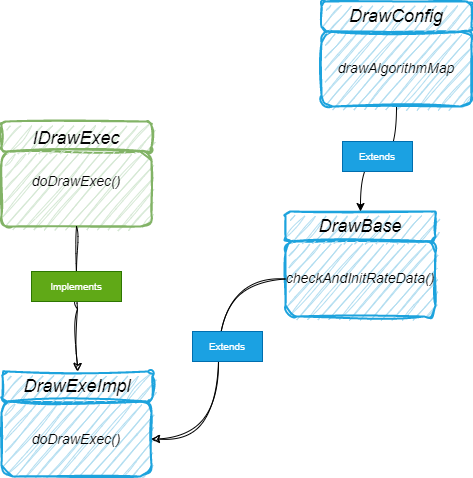

The diagram above was exported from draw.io. Its source (the exported page's mxGraphModel, read from the mxfile embedded in the PNG):
<mxGraphModel dx="1195" dy="630" grid="1" gridSize="10" guides="1" tooltips="1" connect="1" arrows="1" fold="1" page="1" pageScale="1" pageWidth="827" pageHeight="1169" math="0" shadow="0">
  <root>
    <mxCell id="0" />
    <mxCell id="1" parent="0" />
    <mxCell id="SoW9vNNN_YLuCoVAZQDO-7" value="" style="group" vertex="1" connectable="0" parent="1">
      <mxGeometry x="499" y="150" width="150" height="104.99999999999989" as="geometry" />
    </mxCell>
    <mxCell id="SoW9vNNN_YLuCoVAZQDO-5" value="drawAlgorithmMap" style="whiteSpace=wrap;fontSize=14;fontFamily=Helvetica;rounded=1;strokeWidth=2;glass=0;shadow=0;fillStyle=auto;sketch=1;curveFitting=1;jiggle=2;fillColor=#b1ddf0;strokeColor=#1DA3DD;aspect=fixed;verticalAlign=middle;fontStyle=2" vertex="1" parent="SoW9vNNN_YLuCoVAZQDO-7">
      <mxGeometry y="29.999999999999886" width="150" height="75" as="geometry" />
    </mxCell>
    <mxCell id="SoW9vNNN_YLuCoVAZQDO-6" value="DrawConfig" style="whiteSpace=wrap;fontSize=18;fontFamily=Helvetica;rounded=1;strokeWidth=2;glass=0;shadow=0;fillStyle=auto;sketch=1;curveFitting=1;jiggle=2;fillColor=#b1ddf0;strokeColor=#1DA3DD;verticalAlign=middle;fontStyle=2" vertex="1" parent="SoW9vNNN_YLuCoVAZQDO-7">
      <mxGeometry width="150" height="30" as="geometry" />
    </mxCell>
    <mxCell id="SoW9vNNN_YLuCoVAZQDO-8" value="" style="group" vertex="1" connectable="0" parent="1">
      <mxGeometry x="179" y="270" width="150" height="105" as="geometry" />
    </mxCell>
    <mxCell id="SoW9vNNN_YLuCoVAZQDO-1" value="doDrawExec()&#10;" style="rounded=1;fillColor=#d5e8d4;strokeColor=#82b366;strokeWidth=2;glass=0;shadow=0;perimeterSpacing=0;fillStyle=auto;fontFamily=Helvetica;fontSize=14;fontColor=#030303;sketch=1;curveFitting=1;jiggle=2;fontStyle=2" vertex="1" parent="SoW9vNNN_YLuCoVAZQDO-8">
      <mxGeometry y="30" width="150" height="75" as="geometry" />
    </mxCell>
    <mxCell id="SoW9vNNN_YLuCoVAZQDO-4" value="IDrawExec" style="rounded=1;fillColor=#d5e8d4;strokeColor=#82b366;strokeWidth=2;glass=0;shadow=0;perimeterSpacing=0;fillStyle=auto;fontFamily=Helvetica;fontSize=18;fontColor=#030303;sketch=1;curveFitting=1;jiggle=2;fontStyle=2" vertex="1" parent="SoW9vNNN_YLuCoVAZQDO-8">
      <mxGeometry width="150" height="30" as="geometry" />
    </mxCell>
    <mxCell id="SoW9vNNN_YLuCoVAZQDO-9" value="" style="group" vertex="1" connectable="0" parent="1">
      <mxGeometry x="463" y="360" width="150" height="104.99999999999989" as="geometry" />
    </mxCell>
    <mxCell id="SoW9vNNN_YLuCoVAZQDO-10" value="checkAndInitRateData()" style="whiteSpace=wrap;fontSize=14;fontFamily=Helvetica;rounded=1;strokeWidth=2;glass=0;shadow=0;fillStyle=auto;sketch=1;curveFitting=1;jiggle=2;fillColor=#b1ddf0;strokeColor=#1DA3DD;aspect=fixed;verticalAlign=middle;fontStyle=2" vertex="1" parent="SoW9vNNN_YLuCoVAZQDO-9">
      <mxGeometry y="29.999999999999886" width="150" height="75" as="geometry" />
    </mxCell>
    <mxCell id="SoW9vNNN_YLuCoVAZQDO-11" value="DrawBase" style="whiteSpace=wrap;fontSize=18;fontFamily=Helvetica;rounded=1;strokeWidth=2;glass=0;shadow=0;fillStyle=auto;sketch=1;curveFitting=1;jiggle=2;fillColor=#b1ddf0;strokeColor=#1DA3DD;verticalAlign=middle;fontStyle=2" vertex="1" parent="SoW9vNNN_YLuCoVAZQDO-9">
      <mxGeometry width="150" height="30" as="geometry" />
    </mxCell>
    <mxCell id="SoW9vNNN_YLuCoVAZQDO-12" value="" style="group" vertex="1" connectable="0" parent="1">
      <mxGeometry x="179" y="520" width="150" height="104.99999999999989" as="geometry" />
    </mxCell>
    <mxCell id="SoW9vNNN_YLuCoVAZQDO-13" value="doDrawExec()" style="whiteSpace=wrap;fontSize=14;fontFamily=Helvetica;rounded=1;strokeWidth=2;glass=0;shadow=0;fillStyle=auto;sketch=1;curveFitting=1;jiggle=2;fillColor=#b1ddf0;strokeColor=#1DA3DD;aspect=fixed;verticalAlign=middle;fontStyle=2" vertex="1" parent="SoW9vNNN_YLuCoVAZQDO-12">
      <mxGeometry y="29.999999999999886" width="150" height="75" as="geometry" />
    </mxCell>
    <mxCell id="SoW9vNNN_YLuCoVAZQDO-14" value="DrawExeImpl" style="whiteSpace=wrap;fontSize=18;fontFamily=Helvetica;rounded=1;strokeWidth=2;glass=0;shadow=0;fillStyle=auto;sketch=1;curveFitting=1;jiggle=2;fillColor=#b1ddf0;strokeColor=#1DA3DD;verticalAlign=middle;fontStyle=2" vertex="1" parent="SoW9vNNN_YLuCoVAZQDO-12">
      <mxGeometry x="1" width="150" height="30" as="geometry" />
    </mxCell>
    <mxCell id="SoW9vNNN_YLuCoVAZQDO-16" style="edgeStyle=orthogonalEdgeStyle;orthogonalLoop=1;jettySize=auto;html=1;exitX=0.5;exitY=1;exitDx=0;exitDy=0;curved=1;" edge="1" parent="1" source="SoW9vNNN_YLuCoVAZQDO-5" target="SoW9vNNN_YLuCoVAZQDO-11">
      <mxGeometry relative="1" as="geometry" />
    </mxCell>
    <mxCell id="SoW9vNNN_YLuCoVAZQDO-18" style="edgeStyle=orthogonalEdgeStyle;orthogonalLoop=1;jettySize=auto;html=1;entryX=1;entryY=0.5;entryDx=0;entryDy=0;curved=1;sketch=1;curveFitting=1;jiggle=2;" edge="1" parent="1" source="SoW9vNNN_YLuCoVAZQDO-10" target="SoW9vNNN_YLuCoVAZQDO-13">
      <mxGeometry relative="1" as="geometry" />
    </mxCell>
    <mxCell id="SoW9vNNN_YLuCoVAZQDO-21" value="" style="edgeStyle=orthogonalEdgeStyle;rounded=1;orthogonalLoop=1;jettySize=auto;html=1;sketch=1;curveFitting=1;jiggle=2;" edge="1" parent="1" source="SoW9vNNN_YLuCoVAZQDO-1" target="SoW9vNNN_YLuCoVAZQDO-14">
      <mxGeometry relative="1" as="geometry">
        <mxPoint x="254" y="375" as="sourcePoint" />
        <mxPoint x="254" y="435" as="targetPoint" />
      </mxGeometry>
    </mxCell>
    <mxCell id="SoW9vNNN_YLuCoVAZQDO-23" value="Implements" style="text;align=center;verticalAlign=middle;resizable=0;points=[];autosize=1;strokeColor=#2D7600;fillColor=#60a917;fontSize=10;fontColor=#ffffff;" vertex="1" parent="1">
      <mxGeometry x="209" y="420" width="90" height="30" as="geometry" />
    </mxCell>
    <mxCell id="SoW9vNNN_YLuCoVAZQDO-24" value="Extends" style="text;align=center;verticalAlign=middle;resizable=0;points=[];autosize=1;strokeColor=#006EAF;fillColor=#1ba1e2;fontColor=#ffffff;fontSize=10;" vertex="1" parent="1">
      <mxGeometry x="520" y="290" width="70" height="30" as="geometry" />
    </mxCell>
    <mxCell id="SoW9vNNN_YLuCoVAZQDO-27" value="Extends" style="text;align=center;verticalAlign=middle;resizable=0;points=[];autosize=1;strokeColor=#006EAF;fillColor=#1ba1e2;fontColor=#ffffff;fontSize=10;" vertex="1" parent="1">
      <mxGeometry x="370" y="480" width="70" height="30" as="geometry" />
    </mxCell>
  </root>
</mxGraphModel>